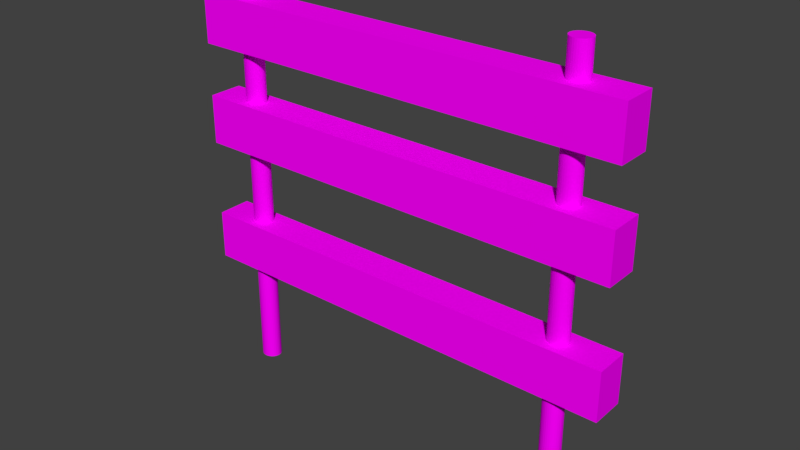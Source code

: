 # Source: forBlows.blend  (saved by Blender 2.79.0; exported with 4.5.12 LTS)
import bpy
from mathutils import Matrix  # noqa: F401  (used for matrix-valued properties, if any)

bpy.ops.wm.read_factory_settings(use_empty=True)
scene = bpy.context.scene
scene.name = 'Scene'

# ---- collections
col_collection_1 = bpy.data.collections.new('Collection 1'); scene.collection.children.link(col_collection_1)

# ---- images (referenced by path relative to the original .blend; pixels are not part of the script)
import os
ASSET_DIR = os.environ.get("B2B_ASSET_DIR", "")  # directory of the original .blend (textures are referenced by path, not embedded)
HERE = os.path.dirname(os.path.abspath(__file__))  # packed textures are extracted next to this script under _unpacked/

def load_image(name, relpath, width, height, colorspace="sRGB"):
    """Load a texture the original file referenced (path relative to the .blend, or extracted next to this script)."""
    p = next((c for c in (os.path.join(HERE, relpath), os.path.join(ASSET_DIR, relpath)) if relpath and os.path.exists(c)), "")
    if p:
        img = bpy.data.images.load(p, check_existing=True)
        img.name = name
    else:  # same state as the original file: an image datablock whose file is absent (Cycles renders it pink)
        img = bpy.data.images.new(name, width, height)
        img.source = "FILE"
        img.filepath = "//" + (relpath or name)
    img.colorspace_settings.name = colorspace
    return img
img_forblows_png = load_image('forBlows.png', 'Textures/forBlows.png', 1024, 1024, 'sRGB')

# ---- materials (node trees are filled in below, after node groups)
mat_material_004 = bpy.data.materials.new('Material.004')
mat_material_004.alpha_threshold = 0.0
mat_material_004.roughness = 0.5

# ---- material node trees
mat_material_004.use_nodes = True; mat_material_004.node_tree.nodes.clear()
_N = mat_material_004.node_tree.nodes; _L = mat_material_004.node_tree.links
n0 = _N.new('ShaderNodeOutputMaterial'); n0.name = 'Material Output'; n0.location = (300, 300)
n1 = _N.new('ShaderNodeBsdfDiffuse'); n1.name = 'Diffuse BSDF'; n1.location = (10, 300)
n2 = _N.new('ShaderNodeTexImage'); n2.name = 'Image Texture'; n2.location = (-180, 300)
n2.width = 140
n2.image = img_forblows_png
_L.new(n1.outputs[0], n0.inputs[0])
_L.new(n2.outputs[0], n1.inputs[0])
n0.is_active_output = True

# ---- world
world_world = bpy.data.worlds.new('World'); scene.world = world_world
world_world.color = (0.05088, 0.05088, 0.05088)
world_world.use_sun_shadow = False
world_world.sun_shadow_jitter_overblur = 0.0
world_world.cycles.sampling_method = 'MANUAL'

# ---- meshes
me_cylinder = bpy.data.meshes.new('Cylinder')
me_cylinder.from_pydata([(0.0, 1.0, -1.0), (0.0, 1.0, 1.0), (0.1951, 0.9808, -1.0), (0.1951, 0.9808, 1.0), (0.3827, 0.9239, -1.0), (0.3827, 0.9239, 1.0), (0.5556, 0.8315, -1.0), (0.5556, 0.8315, 1.0), (0.7071, 0.7071, -1.0), (0.7071, 0.7071, 1.0), (0.8315, 0.5556, -1.0), (0.8315, 0.5556, 1.0), (0.9239, 0.3827, -1.0), (0.9239, 0.3827, 1.0), (0.9808, 0.1951, -1.0), (0.9808, 0.1951, 1.0), (1.0, 7.55e-08, -1.0), (1.0, 7.55e-08, 1.0), (0.9808, -0.1951, -1.0), (0.9808, -0.1951, 1.0), (0.9239, -0.3827, -1.0), (0.9239, -0.3827, 1.0), (0.8315, -0.5556, -1.0), (0.8315, -0.5556, 1.0), (0.7071, -0.7071, -1.0), (0.7071, -0.7071, 1.0), (0.5556, -0.8315, -1.0), (0.5556, -0.8315, 1.0), (0.3827, -0.9239, -1.0), (0.3827, -0.9239, 1.0), (0.1951, -0.9808, -1.0), (0.1951, -0.9808, 1.0), (-3.258e-07, -1.0, -1.0), (-3.258e-07, -1.0, 1.0), (-0.1951, -0.9808, -1.0), (-0.1951, -0.9808, 1.0), (-0.3827, -0.9239, -1.0), (-0.3827, -0.9239, 1.0), (-0.5556, -0.8315, -1.0), (-0.5556, -0.8315, 1.0), (-0.7071, -0.7071, -1.0), (-0.7071, -0.7071, 1.0), (-0.8315, -0.5556, -1.0), (-0.8315, -0.5556, 1.0), (-0.9239, -0.3827, -1.0), (-0.9239, -0.3827, 1.0), (-0.9808, -0.1951, -1.0), (-0.9808, -0.1951, 1.0), (-1.0, 9.656e-07, -1.0), (-1.0, 9.656e-07, 1.0), (-0.9808, 0.1951, -1.0), (-0.9808, 0.1951, 1.0), (-0.9239, 0.3827, -1.0), (-0.9239, 0.3827, 1.0), (-0.8315, 0.5556, -1.0), (-0.8315, 0.5556, 1.0), (-0.7071, 0.7071, -1.0), (-0.7071, 0.7071, 1.0), (-0.5556, 0.8315, -1.0), (-0.5556, 0.8315, 1.0), (-0.3827, 0.9239, -1.0), (-0.3827, 0.9239, 1.0), (-0.1951, 0.9808, -1.0), (-0.1951, 0.9808, 1.0), (33.62, 1.0, -1.0), (33.62, 1.0, 1.0), (33.81, 0.9808, -1.0), (33.81, 0.9808, 1.0), (34.0, 0.9239, -1.0), (34.0, 0.9239, 1.0), (34.17, 0.8315, -1.0), (34.17, 0.8315, 1.0), (34.33, 0.7071, -1.0), (34.33, 0.7071, 1.0), (34.45, 0.5556, -1.0), (34.45, 0.5556, 1.0), (34.54, 0.3827, -1.0), (34.54, 0.3827, 1.0), (34.6, 0.1951, -1.0), (34.6, 0.1951, 1.0), (34.62, 7.55e-08, -1.0), (34.62, 7.55e-08, 1.0), (34.6, -0.1951, -1.0), (34.6, -0.1951, 1.0), (34.54, -0.3827, -1.0), (34.54, -0.3827, 1.0), (34.45, -0.5556, -1.0), (34.45, -0.5556, 1.0), (34.33, -0.7071, -1.0), (34.33, -0.7071, 1.0), (34.17, -0.8315, -1.0), (34.17, -0.8315, 1.0), (34.0, -0.9239, -1.0), (34.0, -0.9239, 1.0), (33.81, -0.9808, -1.0), (33.81, -0.9808, 1.0), (33.62, -1.0, -1.0), (33.62, -1.0, 1.0), (33.42, -0.9808, -1.0), (33.42, -0.9808, 1.0), (33.24, -0.9239, -1.0), (33.24, -0.9239, 1.0), (33.06, -0.8315, -1.0), (33.06, -0.8315, 1.0), (32.91, -0.7071, -1.0), (32.91, -0.7071, 1.0), (32.79, -0.5556, -1.0), (32.79, -0.5556, 1.0), (32.69, -0.3827, -1.0), (32.69, -0.3827, 1.0), (32.64, -0.1951, -1.0), (32.64, -0.1951, 1.0), (32.62, 9.656e-07, -1.0), (32.62, 9.656e-07, 1.0), (32.64, 0.1951, -1.0), (32.64, 0.1951, 1.0), (32.69, 0.3827, -1.0), (32.69, 0.3827, 1.0), (32.79, 0.5556, -1.0), (32.79, 0.5556, 1.0), (32.91, 0.7071, -1.0), (32.91, 0.7071, 1.0), (33.06, 0.8315, -1.0), (33.06, 0.8315, 1.0), (33.24, 0.9239, -1.0), (33.24, 0.9239, 1.0), (33.42, 0.9808, -1.0), (33.42, 0.9808, 1.0), (-4.25, -1.798, 0.6045), (-4.25, -1.798, 0.8407), (-4.25, 1.798, 0.6045), (-4.25, 1.798, 0.8407), (38.58, -1.798, 0.6045), (38.58, -1.798, 0.8407), (38.58, 1.798, 0.6045), (38.58, 1.798, 0.8407), (-4.25, -1.798, 0.121), (-4.25, -1.798, 0.3572), (-4.25, 1.798, 0.121), (-4.25, 1.798, 0.3572), (38.58, -1.798, 0.121), (38.58, -1.798, 0.3572), (38.58, 1.798, 0.121), (38.58, 1.798, 0.3572), (-4.25, -1.798, -0.4812), (-4.25, -1.798, -0.245), (-4.25, 1.798, -0.4812), (-4.25, 1.798, -0.245), (38.58, -1.798, -0.4812), (38.58, -1.798, -0.245), (38.58, 1.798, -0.4812), (38.58, 1.798, -0.245)], [], [(0, 1, 3, 2), (2, 3, 5, 4), (4, 5, 7, 6), (6, 7, 9, 8), (8, 9, 11, 10), (10, 11, 13, 12), (12, 13, 15, 14), (14, 15, 17, 16), (16, 17, 19, 18), (18, 19, 21, 20), (20, 21, 23, 22), (22, 23, 25, 24), (24, 25, 27, 26), (26, 27, 29, 28), (28, 29, 31, 30), (30, 31, 33, 32), (32, 33, 35, 34), (34, 35, 37, 36), (36, 37, 39, 38), (38, 39, 41, 40), (40, 41, 43, 42), (42, 43, 45, 44), (44, 45, 47, 46), (46, 47, 49, 48), (48, 49, 51, 50), (50, 51, 53, 52), (52, 53, 55, 54), (54, 55, 57, 56), (56, 57, 59, 58), (58, 59, 61, 60), (3, 1, 63, 61, 59, 57, 55, 53, 51, 49, 47, 45, 43, 41, 39, 37, 35, 33, 31, 29, 27, 25, 23, 21, 19, 17, 15, 13, 11, 9, 7, 5), (60, 61, 63, 62), (62, 63, 1, 0), (0, 2, 4, 6, 8, 10, 12, 14, 16, 18, 20, 22, 24, 26, 28, 30, 32, 34, 36, 38, 40, 42, 44, 46, 48, 50, 52, 54, 56, 58, 60, 62), (64, 65, 67, 66), (66, 67, 69, 68), (68, 69, 71, 70), (70, 71, 73, 72), (72, 73, 75, 74), (74, 75, 77, 76), (76, 77, 79, 78), (78, 79, 81, 80), (80, 81, 83, 82), (82, 83, 85, 84), (84, 85, 87, 86), (86, 87, 89, 88), (88, 89, 91, 90), (90, 91, 93, 92), (92, 93, 95, 94), (94, 95, 97, 96), (96, 97, 99, 98), (98, 99, 101, 100), (100, 101, 103, 102), (102, 103, 105, 104), (104, 105, 107, 106), (106, 107, 109, 108), (108, 109, 111, 110), (110, 111, 113, 112), (112, 113, 115, 114), (114, 115, 117, 116), (116, 117, 119, 118), (118, 119, 121, 120), (120, 121, 123, 122), (122, 123, 125, 124), (67, 65, 127, 125, 123, 121, 119, 117, 115, 113, 111, 109, 107, 105, 103, 101, 99, 97, 95, 93, 91, 89, 87, 85, 83, 81, 79, 77, 75, 73, 71, 69), (124, 125, 127, 126), (126, 127, 65, 64), (64, 66, 68, 70, 72, 74, 76, 78, 80, 82, 84, 86, 88, 90, 92, 94, 96, 98, 100, 102, 104, 106, 108, 110, 112, 114, 116, 118, 120, 122, 124, 126), (128, 129, 131, 130), (130, 131, 135, 134), (134, 135, 133, 132), (132, 133, 129, 128), (130, 134, 132, 128), (135, 131, 129, 133), (136, 137, 139, 138), (138, 139, 143, 142), (142, 143, 141, 140), (140, 141, 137, 136), (138, 142, 140, 136), (143, 139, 137, 141), (144, 145, 147, 146), (146, 147, 151, 150), (150, 151, 149, 148), (148, 149, 145, 144), (146, 150, 148, 144), (151, 147, 145, 149)])
_uv = me_cylinder.uv_layers.new(name='UVMap')
_uv.uv.foreach_set('vector', [0.9445, 0.5901, 0.9445, 0.5435, 0.9518, 0.5435, 0.9518, 0.5901, 0.9518, 0.5901, 0.9518, 0.5435, 0.9589, 0.5435, 0.9589, 0.5901, 0.9589, 0.5901, 0.9589, 0.5435, 0.9654, 0.5435, 0.9654, 0.5901, 0.9654, 0.5901, 0.9654, 0.5435, 0.971, 0.5435, 0.971, 0.5901, 0.971, 0.4941, 0.971, 0.5407, 0.9654, 0.5407, 0.9654, 0.4941, 0.9654, 0.4941, 0.9654, 0.5407, 0.9589, 0.5407, 0.9589, 0.4941, 0.9589, 0.4941, 0.9589, 0.5407, 0.9518, 0.5407, 0.9518, 0.4941, 0.9518, 0.4941, 0.9518, 0.5407, 0.9445, 0.5407, 0.9445, 0.4941, 0.9445, 0.4941, 0.9445, 0.5407, 0.9372, 0.5407, 0.9372, 0.4941, 0.9372, 0.4941, 0.9372, 0.5407, 0.9302, 0.5407, 0.9302, 0.4941, 0.9302, 0.4941, 0.9302, 0.5407, 0.9237, 0.5407, 0.9237, 0.4941, 0.9237, 0.4941, 0.9237, 0.5407, 0.918, 0.5407, 0.918, 0.4941, 0.918, 0.4913, 0.918, 0.4448, 0.9237, 0.4448, 0.9237, 0.4913, 0.9237, 0.4913, 0.9237, 0.4448, 0.9302, 0.4448, 0.9302, 0.4913, 0.9302, 0.4913, 0.9302, 0.4448, 0.9372, 0.4448, 0.9372, 0.4913, 0.9372, 0.4913, 0.9372, 0.4448, 0.9445, 0.4448, 0.9445, 0.4913, 0.9445, 0.4913, 0.9445, 0.4448, 0.9518, 0.4448, 0.9518, 0.4913, 0.9518, 0.4913, 0.9518, 0.4448, 0.9589, 0.4448, 0.9589, 0.4913, 0.9589, 0.4913, 0.9589, 0.4448, 0.9654, 0.4448, 0.9654, 0.4913, 0.9654, 0.4913, 0.9654, 0.4448, 0.971, 0.4448, 0.971, 0.4913, 0.918, 0.442, 0.918, 0.3954, 0.9237, 0.3954, 0.9237, 0.442, 0.9237, 0.442, 0.9237, 0.3954, 0.9302, 0.3954, 0.9302, 0.442, 0.9302, 0.442, 0.9302, 0.3954, 0.9372, 0.3954, 0.9372, 0.442, 0.9372, 0.442, 0.9372, 0.3954, 0.9445, 0.3954, 0.9445, 0.442, 0.9445, 0.442, 0.9445, 0.3954, 0.9518, 0.3954, 0.9518, 0.442, 0.9518, 0.442, 0.9518, 0.3954, 0.9589, 0.3954, 0.9589, 0.442, 0.9589, 0.442, 0.9589, 0.3954, 0.9654, 0.3954, 0.9654, 0.442, 0.9654, 0.442, 0.9654, 0.3954, 0.971, 0.3954, 0.971, 0.442, 0.918, 0.5901, 0.918, 0.5435, 0.9237, 0.5435, 0.9237, 0.5901, 0.9237, 0.5901, 0.9237, 0.5435, 0.9302, 0.5435, 0.9302, 0.5901, 0.9517, 0.146, 0.9445, 0.1451, 0.9377, 0.1434, 0.9316, 0.1408, 0.9264, 0.1376, 0.9223, 0.1338, 0.9195, 0.1296, 0.918, 0.1251, 0.918, 0.1206, 0.9195, 0.1161, 0.9223, 0.1119, 0.9264, 0.1081, 0.9316, 0.1048, 0.9377, 0.1023, 0.9445, 0.1006, 0.9517, 0.09968, 0.959, 0.09968, 0.9662, 0.1006, 0.973, 0.1023, 0.9791, 0.1048, 0.9843, 0.1081, 0.9884, 0.1119, 0.9912, 0.1161, 0.9926, 0.1206, 0.9926, 0.1251, 0.9912, 0.1296, 0.9884, 0.1338, 0.9843, 0.1376, 0.9791, 0.1408, 0.973, 0.1434, 0.9662, 0.1451, 0.959, 0.146, 0.9302, 0.5901, 0.9302, 0.5435, 0.9372, 0.5435, 0.9372, 0.5901, 0.9372, 0.5901, 0.9372, 0.5435, 0.9445, 0.5435, 0.9445, 0.5901, 0.9517, 0.05054, 0.959, 0.05054, 0.9662, 0.05143, 0.973, 0.05317, 0.9791, 0.05571, 0.9843, 0.05894, 0.9884, 0.06273, 0.9912, 0.06695, 0.9926, 0.07143, 0.9926, 0.07599, 0.9912, 0.08047, 0.9884, 0.08469, 0.9843, 0.08848, 0.9791, 0.09171, 0.973, 0.09424, 0.9662, 0.09599, 0.959, 0.09688, 0.9517, 0.09688, 0.9445, 0.09599, 0.9377, 0.09424, 0.9316, 0.09171, 0.9264, 0.08848, 0.9223, 0.08469, 0.9195, 0.08047, 0.918, 0.07599, 0.918, 0.07143, 0.9195, 0.06695, 0.9223, 0.06273, 0.9264, 0.05894, 0.9316, 0.05571, 0.9377, 0.05317, 0.9445, 0.05143, 0.9445, 0.2967, 0.9445, 0.3433, 0.9372, 0.3433, 0.9372, 0.2967, 0.9372, 0.2967, 0.9372, 0.3433, 0.9302, 0.3433, 0.9302, 0.2967, 0.9302, 0.2967, 0.9302, 0.3433, 0.9237, 0.3433, 0.9237, 0.2967, 0.9237, 0.2967, 0.9237, 0.3433, 0.918, 0.3433, 0.918, 0.2967, 0.971, 0.2473, 0.971, 0.2939, 0.9654, 0.2939, 0.9654, 0.2473, 0.9654, 0.2473, 0.9654, 0.2939, 0.9589, 0.2939, 0.9589, 0.2473, 0.9589, 0.2473, 0.9589, 0.2939, 0.9518, 0.2939, 0.9518, 0.2473, 0.9518, 0.2473, 0.9518, 0.2939, 0.9445, 0.2939, 0.9445, 0.2473, 0.9445, 0.2473, 0.9445, 0.2939, 0.9372, 0.2939, 0.9372, 0.2473, 0.9372, 0.2473, 0.9372, 0.2939, 0.9302, 0.2939, 0.9302, 0.2473, 0.9302, 0.2473, 0.9302, 0.2939, 0.9237, 0.2939, 0.9237, 0.2473, 0.9237, 0.2473, 0.9237, 0.2939, 0.918, 0.2939, 0.918, 0.2473, 0.918, 0.3926, 0.918, 0.346, 0.9237, 0.346, 0.9237, 0.3926, 0.9237, 0.3926, 0.9237, 0.346, 0.9302, 0.346, 0.9302, 0.3926, 0.9302, 0.3926, 0.9302, 0.346, 0.9372, 0.346, 0.9372, 0.3926, 0.9372, 0.3926, 0.9372, 0.346, 0.9445, 0.346, 0.9445, 0.3926, 0.9445, 0.3926, 0.9445, 0.346, 0.9518, 0.346, 0.9518, 0.3926, 0.9518, 0.3926, 0.9518, 0.346, 0.9589, 0.346, 0.9589, 0.3926, 0.9589, 0.3926, 0.9589, 0.346, 0.9654, 0.346, 0.9654, 0.3926, 0.9654, 0.3926, 0.9654, 0.346, 0.971, 0.346, 0.971, 0.3926, 0.918, 0.2445, 0.918, 0.198, 0.9237, 0.198, 0.9237, 0.2445, 0.9237, 0.2445, 0.9237, 0.198, 0.9302, 0.198, 0.9302, 0.2445, 0.9302, 0.2445, 0.9302, 0.198, 0.9372, 0.198, 0.9372, 0.2445, 0.9372, 0.2445, 0.9372, 0.198, 0.9445, 0.198, 0.9445, 0.2445, 0.9445, 0.2445, 0.9445, 0.198, 0.9518, 0.198, 0.9518, 0.2445, 0.9518, 0.2445, 0.9518, 0.198, 0.9589, 0.198, 0.9589, 0.2445, 0.9589, 0.2445, 0.9589, 0.198, 0.9654, 0.198, 0.9654, 0.2445, 0.9654, 0.2445, 0.9654, 0.198, 0.971, 0.198, 0.971, 0.2445, 0.971, 0.2967, 0.971, 0.3433, 0.9654, 0.3433, 0.9654, 0.2967, 0.9654, 0.2967, 0.9654, 0.3433, 0.9589, 0.3433, 0.9589, 0.2967, 0.9926, 0.02685, 0.9912, 0.03133, 0.9884, 0.03555, 0.9843, 0.03934, 0.9791, 0.04257, 0.973, 0.04511, 0.9662, 0.04685, 0.959, 0.04774, 0.9517, 0.04774, 0.9445, 0.04685, 0.9377, 0.04511, 0.9316, 0.04257, 0.9264, 0.03934, 0.9223, 0.03555, 0.9195, 0.03133, 0.918, 0.02685, 0.918, 0.02229, 0.9195, 0.01781, 0.9223, 0.01359, 0.9264, 0.009798, 0.9316, 0.00657, 0.9377, 0.004034, 0.9445, 0.002288, 0.9517, 0.001397, 0.959, 0.001397, 0.9662, 0.002288, 0.973, 0.004034, 0.9791, 0.00657, 0.9843, 0.009798, 0.9884, 0.01359, 0.9912, 0.01781, 0.9926, 0.02229, 0.9589, 0.2967, 0.9589, 0.3433, 0.9518, 0.3433, 0.9518, 0.2967, 0.9518, 0.2967, 0.9518, 0.3433, 0.9445, 0.3433, 0.9445, 0.2967, 0.9195, 0.1787, 0.918, 0.1743, 0.918, 0.1697, 0.9195, 0.1652, 0.9223, 0.161, 0.9264, 0.1572, 0.9316, 0.154, 0.9377, 0.1515, 0.9445, 0.1497, 0.9517, 0.1488, 0.959, 0.1488, 0.9662, 0.1497, 0.973, 0.1515, 0.9791, 0.154, 0.9843, 0.1572, 0.9884, 0.161, 0.9912, 0.1652, 0.9926, 0.1697, 0.9926, 0.1743, 0.9912, 0.1787, 0.9884, 0.183, 0.9843, 0.1868, 0.9791, 0.19, 0.973, 0.1925, 0.9662, 0.1943, 0.959, 0.1952, 0.9517, 0.1952, 0.9445, 0.1943, 0.9377, 0.1925, 0.9316, 0.19, 0.9264, 0.1868, 0.9223, 0.183, 0.9844, 0.5163, 0.9755, 0.5163, 0.9755, 0.4326, 0.9844, 0.4326, 0.8868, 0.9986, 0.878, 0.9986, 0.878, 0.001397, 0.8868, 0.001397, 0.9844, 0.2817, 0.9755, 0.2817, 0.9755, 0.198, 0.9844, 0.198, 0.8735, 0.9986, 0.8646, 0.9986, 0.8646, 0.001397, 0.8735, 0.001397, 0.6986, 0.9986, 0.6986, 0.001397, 0.8334, 0.001397, 0.8334, 0.9986, 0.2763, 0.001397, 0.2763, 0.9986, 0.1415, 0.9986, 0.1415, 0.001397, 0.9889, 0.198, 0.9978, 0.198, 0.9978, 0.2817, 0.9889, 0.2817, 0.9002, 0.9986, 0.8913, 0.9986, 0.8913, 0.001397, 0.9002, 0.001397, 0.9978, 0.3682, 0.9889, 0.3682, 0.9889, 0.2845, 0.9978, 0.2845, 0.8379, 0.001397, 0.8468, 0.001397, 0.8468, 0.9986, 0.8379, 0.9986, 0.5594, 0.9986, 0.5594, 0.001397, 0.6941, 0.001397, 0.6941, 0.9986, 0.137, 0.001397, 0.137, 0.9986, 0.00225, 0.9986, 0.002249, 0.001397, 0.9844, 0.6028, 0.9755, 0.6028, 0.9755, 0.5191, 0.9844, 0.5191, 0.9135, 0.9986, 0.9047, 0.9986, 0.9047, 0.001397, 0.9135, 0.001397, 0.9755, 0.346, 0.9844, 0.346, 0.9844, 0.4298, 0.9755, 0.4298, 0.8513, 0.001397, 0.8601, 0.001397, 0.8601, 0.9986, 0.8513, 0.9986, 0.4201, 0.9986, 0.4201, 0.001397, 0.5549, 0.001397, 0.5549, 0.9986, 0.4156, 0.001397, 0.4156, 0.9986, 0.2808, 0.9986, 0.2808, 0.001397])
me_cylinder.materials.append(mat_material_004)
me_cylinder.use_remesh_preserve_volume = False
me_cylinder.use_remesh_preserve_attributes = False
me_cylinder.use_mirror_vertex_groups = False
me_cylinder.update()

# ---- objects
ob_cylinder = bpy.data.objects.new('Cylinder', me_cylinder)

# ---- transforms, parenting, visibility, modifiers, constraints
ob_cylinder.location = (-2.018, 0.0, 1.224)
ob_cylinder.scale = (0.05997, 0.05573, 1.217)
ob_cylinder.lineart.crease_threshold = 0.0

# ---- collection membership
col_collection_1.objects.link(ob_cylinder)

# ---- scene / render settings (as saved in the file)
scene.frame_start = 1; scene.frame_end = 250; scene.frame_set(1)
scene.render.engine = 'CYCLES'
scene.render.resolution_percentage = 50
scene.render.dither_intensity = 0.0
scene.cycles.use_denoising = False
scene.cycles.samples = 128
scene.cycles.sampling_pattern = 'TABULATED_SOBOL'
scene.cycles.use_adaptive_sampling = False
scene.cycles.use_light_tree = False
scene.cycles.blur_glossy = 0.0
scene.cycles.sample_clamp_indirect = 0.0
scene.view_settings.view_transform = 'Standard'
bpy.context.view_layer.update()

# ---- added for rendering (the .blend has no active camera and no usable light): camera, sun
cam_auto = bpy.data.cameras.new('AutoCamera')
cam_auto.lens = 50.0
cam_auto.sensor_width = 36.0
cam_auto.clip_end = 1000.0
ob_auto_camera = bpy.data.objects.new('AutoCamera', cam_auto)
scene.collection.objects.link(ob_auto_camera)
ob_auto_camera.location = (2.28971, -3.93464, 3.84664)
ob_auto_camera.rotation_euler = (1.09748, -7.21219e-08, 0.694738)
scene.camera = ob_auto_camera
light_auto_sun = bpy.data.lights.new('AutoSun', 'SUN')
light_auto_sun.energy = 3.0
light_auto_sun.angle = 0.0523599
ob_auto_sun = bpy.data.objects.new('AutoSun', light_auto_sun)
scene.collection.objects.link(ob_auto_sun)
ob_auto_sun.rotation_euler = (0.872665, 0.174533, 0.523599)
bpy.context.view_layer.update()
